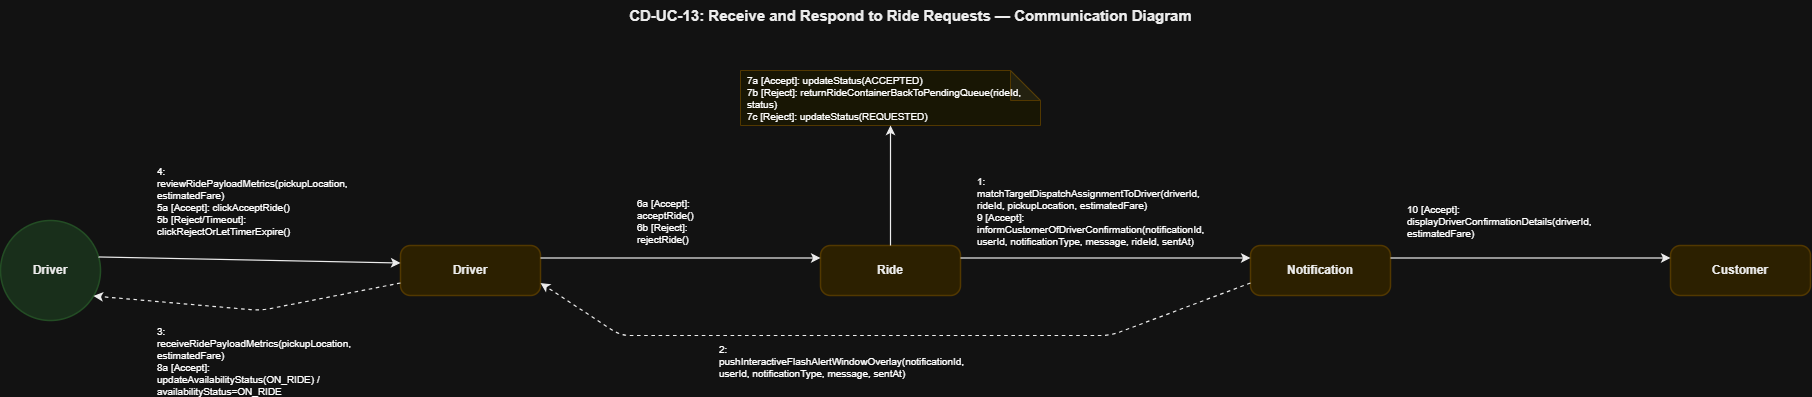

The diagram above was exported from draw.io. Its source (the exported page's mxGraphModel, read from the mxfile embedded in the PNG):
<mxGraphModel dx="1522" dy="515" grid="1" gridSize="10" guides="1" tooltips="1" connect="1" arrows="1" fold="1" page="1" pageScale="1" pageWidth="850" pageHeight="1100" math="0" shadow="0">
  <root>
    <mxCell id="0" />
    <mxCell id="1" parent="0" />
    <mxCell id="T" parent="1" style="text;html=1;strokeColor=none;fillColor=none;align=center;fontSize=15;fontStyle=1;fontFamily=Helvetica;fontColor=#000000;" value="CD-UC-13: Receive and Respond to Ride Requests — Communication Diagram" vertex="1">
      <mxGeometry height="40" width="1100" x="440" y="30" as="geometry" />
    </mxCell>
    <mxCell id="actor" parent="1" style="ellipse;whiteSpace=wrap;html=1;fillColor=#D2EBD4;strokeColor=#A5D6A7;strokeWidth=1.5;fontSize=12;fontStyle=1;fontFamily=Helvetica;fontColor=#000000;align=center;" value="Driver" vertex="1">
      <mxGeometry height="100" width="100" x="80" y="250" as="geometry" />
    </mxCell>
    <mxCell id="dobj" parent="1" style="rounded=1;whiteSpace=wrap;html=1;fillColor=#FCEFC2;strokeColor=#F0D17D;strokeWidth=1.5;fontSize=12;fontStyle=1;fontFamily=Helvetica;fontColor=#000000;arcSize=20;" value="Driver" vertex="1">
      <mxGeometry height="50" width="140" x="480" y="275" as="geometry" />
    </mxCell>
    <mxCell id="ride" parent="1" style="rounded=1;whiteSpace=wrap;html=1;fillColor=#FCEFC2;strokeColor=#F0D17D;strokeWidth=1.5;fontSize=12;fontStyle=1;fontFamily=Helvetica;fontColor=#000000;arcSize=20;" value="Ride" vertex="1">
      <mxGeometry height="50" width="140" x="900" y="275" as="geometry" />
    </mxCell>
    <mxCell id="notif" parent="1" style="rounded=1;whiteSpace=wrap;html=1;fillColor=#FCEFC2;strokeColor=#F0D17D;strokeWidth=1.5;fontSize=12;fontStyle=1;fontFamily=Helvetica;fontColor=#000000;arcSize=20;" value="Notification" vertex="1">
      <mxGeometry height="50" width="140" x="1330" y="275" as="geometry" />
    </mxCell>
    <mxCell id="cobj" parent="1" style="rounded=1;whiteSpace=wrap;html=1;fillColor=#FCEFC2;strokeColor=#F0D17D;strokeWidth=1.5;fontSize=12;fontStyle=1;fontFamily=Helvetica;fontColor=#000000;arcSize=20;" value="Customer" vertex="1">
      <mxGeometry height="50" width="140" x="1750" y="275" as="geometry" />
    </mxCell>
    <mxCell id="ride_note" parent="1" style="shape=note;whiteSpace=wrap;html=1;backgroundOutline=1;darkOpacity=0.05;fillColor=#FFFDE7;strokeColor=#F0D17D;fontSize=10;fontFamily=Helvetica;align=left;spacingLeft=5;" value="7a [Accept]: updateStatus(ACCEPTED)&#10;7b [Reject]: returnRideContainerBackToPendingQueue(rideId, status)&#10;7c [Reject]: updateStatus(REQUESTED)" vertex="1">
      <mxGeometry height="55" width="300" x="820" y="100" as="geometry" />
    </mxCell>
    <mxCell id="L_Act_Dobj" edge="1" parent="1" source="actor" style="endArrow=classic;html=1;strokeColor=#000000;strokeWidth=1.2;exitX=1;exitY=0.35;exitDx=0;exitDy=0;entryX=0;entryY=0.35;entryDx=0;entryDy=0;" target="dobj">
      <mxGeometry relative="1" as="geometry" />
    </mxCell>
    <mxCell id="M1" connectable="0" parent="L_Act_Dobj" style="text;html=1;strokeColor=#D3D3D3;fillColor=#FFFFFF;align=left;verticalAlign=middle;whiteSpace=wrap;rounded=0;fontSize=10;fontFamily=Helvetica;spacingLeft=5;" value="4: reviewRidePayloadMetrics(pickupLocation, estimatedFare)&#10;5a [Accept]: clickAcceptRide()&#10;5b [Reject/Timeout]: clickRejectOrLetTimerExpire()" vertex="1">
      <mxGeometry relative="1" as="geometry">
        <mxPoint x="-99" y="-59" as="offset" />
      </mxGeometry>
    </mxCell>
    <mxCell id="L_Dobj_Act" edge="1" parent="1" source="dobj" style="endArrow=classic;html=1;strokeColor=#000000;strokeWidth=1.2;dashed=1;exitX=0;exitY=0.75;exitDx=0;exitDy=0;entryX=0.92;entryY=0.75;entryDx=0;entryDy=0;" target="actor">
      <mxGeometry relative="1" as="geometry">
        <Array as="points">
          <mxPoint x="340" y="340" />
        </Array>
      </mxGeometry>
    </mxCell>
    <mxCell id="M2" connectable="0" parent="L_Dobj_Act" style="text;html=1;strokeColor=#D3D3D3;fillColor=#FFFFFF;align=left;verticalAlign=middle;whiteSpace=wrap;rounded=0;fontSize=10;fontFamily=Helvetica;spacingLeft=5;" value="3: receiveRidePayloadMetrics(pickupLocation, estimatedFare)&#10;8a [Accept]: updateAvailabilityStatus(ON_RIDE) / availabilityStatus=ON_RIDE" vertex="1">
      <mxGeometry relative="1" as="geometry">
        <mxPoint x="-97" y="51" as="offset" />
      </mxGeometry>
    </mxCell>
    <mxCell id="L_Dobj_Ride" edge="1" parent="1" source="dobj" style="endArrow=classic;html=1;strokeColor=#000000;strokeWidth=1.2;exitX=1;exitY=0.25;exitDx=0;exitDy=0;entryX=0;entryY=0.25;entryDx=0;entryDy=0;" target="ride">
      <mxGeometry relative="1" as="geometry" />
    </mxCell>
    <mxCell id="M3" connectable="0" parent="L_Dobj_Ride" style="text;html=1;strokeColor=#D3D3D3;fillColor=#FFFFFF;align=left;verticalAlign=middle;whiteSpace=wrap;rounded=0;fontSize=10;fontFamily=Helvetica;spacingLeft=5;" value="6a [Accept]: acceptRide()&#10;6b [Reject]: rejectRide()" vertex="1">
      <mxGeometry relative="1" as="geometry">
        <mxPoint x="-50" y="-37" as="offset" />
      </mxGeometry>
    </mxCell>
    <mxCell id="L_Ride_Note" edge="1" parent="1" source="ride" style="endArrow=classic;html=1;strokeColor=#000000;strokeWidth=1.2;exitX=0.5;exitY=0;exitDx=0;exitDy=0;entryX=0.5;entryY=1;entryDx=0;entryDy=0;" target="ride_note">
      <mxGeometry relative="1" as="geometry" />
    </mxCell>
    <mxCell id="L_Ride_Notif" edge="1" parent="1" source="ride" style="endArrow=classic;html=1;strokeColor=#000000;strokeWidth=1.2;exitX=1;exitY=0.25;exitDx=0;exitDy=0;entryX=0;entryY=0.25;entryDx=0;entryDy=0;" target="notif">
      <mxGeometry relative="1" as="geometry" />
    </mxCell>
    <mxCell id="M4" connectable="0" parent="L_Ride_Notif" style="text;html=1;strokeColor=#D3D3D3;fillColor=#FFFFFF;align=left;verticalAlign=middle;whiteSpace=wrap;rounded=0;fontSize=10;fontFamily=Helvetica;spacingLeft=5;" value="1: matchTargetDispatchAssignmentToDriver(driverId, rideId, pickupLocation, estimatedFare)&#10;9 [Accept]: informCustomerOfDriverConfirmation(notificationId, userId, notificationType, message, rideId, sentAt)" vertex="1">
      <mxGeometry relative="1" as="geometry">
        <mxPoint x="-135" y="-47" as="offset" />
      </mxGeometry>
    </mxCell>
    <mxCell id="L_Notif_Dobj" edge="1" parent="1" source="notif" style="endArrow=classic;html=1;strokeColor=#000000;strokeWidth=1.2;dashed=1;exitX=0;exitY=0.75;exitDx=0;exitDy=0;entryX=1;entryY=0.75;entryDx=0;entryDy=0;" target="dobj">
      <mxGeometry relative="1" as="geometry">
        <Array as="points">
          <mxPoint x="1190" y="365" />
          <mxPoint x="700" y="365" />
        </Array>
      </mxGeometry>
    </mxCell>
    <mxCell id="M5" connectable="0" parent="L_Notif_Dobj" style="text;html=1;strokeColor=#D3D3D3;fillColor=#FFFFFF;align=left;verticalAlign=middle;whiteSpace=wrap;rounded=0;fontSize=10;fontFamily=Helvetica;spacingLeft=5;" value="2: pushInteractiveFlashAlertWindowOverlay(notificationId, userId, notificationType, message, sentAt)" vertex="1">
      <mxGeometry relative="1" as="geometry">
        <mxPoint x="-180" y="25" as="offset" />
      </mxGeometry>
    </mxCell>
    <mxCell id="L_Notif_Cobj" edge="1" parent="1" source="notif" style="endArrow=classic;html=1;strokeColor=#000000;strokeWidth=1.2;exitX=1;exitY=0.25;exitDx=0;exitDy=0;entryX=0;entryY=0.25;entryDx=0;entryDy=0;" target="cobj">
      <mxGeometry relative="1" as="geometry" />
    </mxCell>
    <mxCell id="M6" connectable="0" parent="L_Notif_Cobj" style="text;html=1;strokeColor=#D3D3D3;fillColor=#FFFFFF;align=left;verticalAlign=middle;whiteSpace=wrap;rounded=0;fontSize=10;fontFamily=Helvetica;spacingLeft=5;" value="10 [Accept]: displayDriverConfirmationDetails(driverId, estimatedFare)" vertex="1">
      <mxGeometry relative="1" as="geometry">
        <mxPoint x="-130" y="-37" as="offset" />
      </mxGeometry>
    </mxCell>
  </root>
</mxGraphModel>